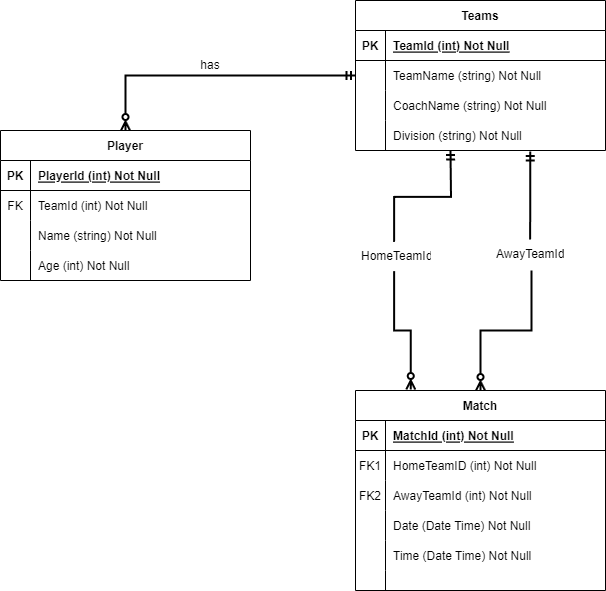

The diagram above was exported from draw.io. Its source (the exported page's mxGraphModel, read from the mxfile embedded in the PNG):
<mxGraphModel dx="1221" dy="717" grid="1" gridSize="10" guides="1" tooltips="1" connect="1" arrows="1" fold="1" page="1" pageScale="1" pageWidth="1100" pageHeight="850" math="0" shadow="0" extFonts="Permanent Marker^https://fonts.googleapis.com/css?family=Permanent+Marker">
  <root>
    <mxCell id="0" />
    <mxCell id="1" parent="0" />
    <mxCell id="C-vyLk0tnHw3VtMMgP7b-2" value="Player" style="shape=table;startSize=30;container=1;collapsible=1;childLayout=tableLayout;fixedRows=1;rowLines=0;fontStyle=1;align=center;resizeLast=1;" parent="1" vertex="1">
      <mxGeometry x="30" y="190" width="250" height="150" as="geometry" />
    </mxCell>
    <mxCell id="C-vyLk0tnHw3VtMMgP7b-3" value="" style="shape=partialRectangle;collapsible=0;dropTarget=0;pointerEvents=0;fillColor=none;points=[[0,0.5],[1,0.5]];portConstraint=eastwest;top=0;left=0;right=0;bottom=1;" parent="C-vyLk0tnHw3VtMMgP7b-2" vertex="1">
      <mxGeometry y="30" width="250" height="30" as="geometry" />
    </mxCell>
    <mxCell id="C-vyLk0tnHw3VtMMgP7b-4" value="PK" style="shape=partialRectangle;overflow=hidden;connectable=0;fillColor=none;top=0;left=0;bottom=0;right=0;fontStyle=1;" parent="C-vyLk0tnHw3VtMMgP7b-3" vertex="1">
      <mxGeometry width="30" height="30" as="geometry">
        <mxRectangle width="30" height="30" as="alternateBounds" />
      </mxGeometry>
    </mxCell>
    <mxCell id="C-vyLk0tnHw3VtMMgP7b-5" value="PlayerId (int) Not Null" style="shape=partialRectangle;overflow=hidden;connectable=0;fillColor=none;top=0;left=0;bottom=0;right=0;align=left;spacingLeft=6;fontStyle=5;" parent="C-vyLk0tnHw3VtMMgP7b-3" vertex="1">
      <mxGeometry x="30" width="220" height="30" as="geometry">
        <mxRectangle width="220" height="30" as="alternateBounds" />
      </mxGeometry>
    </mxCell>
    <mxCell id="C-vyLk0tnHw3VtMMgP7b-6" value="" style="shape=partialRectangle;collapsible=0;dropTarget=0;pointerEvents=0;fillColor=none;points=[[0,0.5],[1,0.5]];portConstraint=eastwest;top=0;left=0;right=0;bottom=0;" parent="C-vyLk0tnHw3VtMMgP7b-2" vertex="1">
      <mxGeometry y="60" width="250" height="30" as="geometry" />
    </mxCell>
    <mxCell id="C-vyLk0tnHw3VtMMgP7b-7" value="FK" style="shape=partialRectangle;overflow=hidden;connectable=0;fillColor=none;top=0;left=0;bottom=0;right=0;" parent="C-vyLk0tnHw3VtMMgP7b-6" vertex="1">
      <mxGeometry width="30" height="30" as="geometry">
        <mxRectangle width="30" height="30" as="alternateBounds" />
      </mxGeometry>
    </mxCell>
    <mxCell id="C-vyLk0tnHw3VtMMgP7b-8" value="TeamId (int) Not Null" style="shape=partialRectangle;overflow=hidden;connectable=0;fillColor=none;top=0;left=0;bottom=0;right=0;align=left;spacingLeft=6;" parent="C-vyLk0tnHw3VtMMgP7b-6" vertex="1">
      <mxGeometry x="30" width="220" height="30" as="geometry">
        <mxRectangle width="220" height="30" as="alternateBounds" />
      </mxGeometry>
    </mxCell>
    <mxCell id="C-vyLk0tnHw3VtMMgP7b-9" value="" style="shape=partialRectangle;collapsible=0;dropTarget=0;pointerEvents=0;fillColor=none;points=[[0,0.5],[1,0.5]];portConstraint=eastwest;top=0;left=0;right=0;bottom=0;" parent="C-vyLk0tnHw3VtMMgP7b-2" vertex="1">
      <mxGeometry y="90" width="250" height="30" as="geometry" />
    </mxCell>
    <mxCell id="C-vyLk0tnHw3VtMMgP7b-10" value="" style="shape=partialRectangle;overflow=hidden;connectable=0;fillColor=none;top=0;left=0;bottom=0;right=0;" parent="C-vyLk0tnHw3VtMMgP7b-9" vertex="1">
      <mxGeometry width="30" height="30" as="geometry">
        <mxRectangle width="30" height="30" as="alternateBounds" />
      </mxGeometry>
    </mxCell>
    <mxCell id="C-vyLk0tnHw3VtMMgP7b-11" value="Name (string) Not Null" style="shape=partialRectangle;overflow=hidden;connectable=0;fillColor=none;top=0;left=0;bottom=0;right=0;align=left;spacingLeft=6;" parent="C-vyLk0tnHw3VtMMgP7b-9" vertex="1">
      <mxGeometry x="30" width="220" height="30" as="geometry">
        <mxRectangle width="220" height="30" as="alternateBounds" />
      </mxGeometry>
    </mxCell>
    <mxCell id="xGS7-O9h_8jh7F1kf-87-17" value="" style="shape=partialRectangle;collapsible=0;dropTarget=0;pointerEvents=0;fillColor=none;points=[[0,0.5],[1,0.5]];portConstraint=eastwest;top=0;left=0;right=0;bottom=0;" parent="C-vyLk0tnHw3VtMMgP7b-2" vertex="1">
      <mxGeometry y="120" width="250" height="30" as="geometry" />
    </mxCell>
    <mxCell id="xGS7-O9h_8jh7F1kf-87-18" value="" style="shape=partialRectangle;overflow=hidden;connectable=0;fillColor=none;top=0;left=0;bottom=0;right=0;" parent="xGS7-O9h_8jh7F1kf-87-17" vertex="1">
      <mxGeometry width="30" height="30" as="geometry">
        <mxRectangle width="30" height="30" as="alternateBounds" />
      </mxGeometry>
    </mxCell>
    <mxCell id="xGS7-O9h_8jh7F1kf-87-19" value="Age (int) Not Null" style="shape=partialRectangle;overflow=hidden;connectable=0;fillColor=none;top=0;left=0;bottom=0;right=0;align=left;spacingLeft=6;" parent="xGS7-O9h_8jh7F1kf-87-17" vertex="1">
      <mxGeometry x="30" width="220" height="30" as="geometry">
        <mxRectangle width="220" height="30" as="alternateBounds" />
      </mxGeometry>
    </mxCell>
    <mxCell id="C-vyLk0tnHw3VtMMgP7b-23" value="Teams" style="shape=table;startSize=30;container=1;collapsible=1;childLayout=tableLayout;fixedRows=1;rowLines=0;fontStyle=1;align=center;resizeLast=1;" parent="1" vertex="1">
      <mxGeometry x="385" y="60" width="250" height="150" as="geometry">
        <mxRectangle x="60" y="110" width="80" height="30" as="alternateBounds" />
      </mxGeometry>
    </mxCell>
    <mxCell id="C-vyLk0tnHw3VtMMgP7b-24" value="" style="shape=partialRectangle;collapsible=0;dropTarget=0;pointerEvents=0;fillColor=none;points=[[0,0.5],[1,0.5]];portConstraint=eastwest;top=0;left=0;right=0;bottom=1;" parent="C-vyLk0tnHw3VtMMgP7b-23" vertex="1">
      <mxGeometry y="30" width="250" height="30" as="geometry" />
    </mxCell>
    <mxCell id="C-vyLk0tnHw3VtMMgP7b-25" value="PK" style="shape=partialRectangle;overflow=hidden;connectable=0;fillColor=none;top=0;left=0;bottom=0;right=0;fontStyle=1;" parent="C-vyLk0tnHw3VtMMgP7b-24" vertex="1">
      <mxGeometry width="30" height="30" as="geometry">
        <mxRectangle width="30" height="30" as="alternateBounds" />
      </mxGeometry>
    </mxCell>
    <mxCell id="C-vyLk0tnHw3VtMMgP7b-26" value="TeamId (int) Not Null" style="shape=partialRectangle;overflow=hidden;connectable=0;fillColor=none;top=0;left=0;bottom=0;right=0;align=left;spacingLeft=6;fontStyle=5;" parent="C-vyLk0tnHw3VtMMgP7b-24" vertex="1">
      <mxGeometry x="30" width="220" height="30" as="geometry">
        <mxRectangle width="220" height="30" as="alternateBounds" />
      </mxGeometry>
    </mxCell>
    <mxCell id="C-vyLk0tnHw3VtMMgP7b-27" value="" style="shape=partialRectangle;collapsible=0;dropTarget=0;pointerEvents=0;fillColor=none;points=[[0,0.5],[1,0.5]];portConstraint=eastwest;top=0;left=0;right=0;bottom=0;" parent="C-vyLk0tnHw3VtMMgP7b-23" vertex="1">
      <mxGeometry y="60" width="250" height="30" as="geometry" />
    </mxCell>
    <mxCell id="C-vyLk0tnHw3VtMMgP7b-28" value="" style="shape=partialRectangle;overflow=hidden;connectable=0;fillColor=none;top=0;left=0;bottom=0;right=0;" parent="C-vyLk0tnHw3VtMMgP7b-27" vertex="1">
      <mxGeometry width="30" height="30" as="geometry">
        <mxRectangle width="30" height="30" as="alternateBounds" />
      </mxGeometry>
    </mxCell>
    <mxCell id="C-vyLk0tnHw3VtMMgP7b-29" value="TeamName (string) Not Null" style="shape=partialRectangle;overflow=hidden;connectable=0;fillColor=none;top=0;left=0;bottom=0;right=0;align=left;spacingLeft=6;" parent="C-vyLk0tnHw3VtMMgP7b-27" vertex="1">
      <mxGeometry x="30" width="220" height="30" as="geometry">
        <mxRectangle width="220" height="30" as="alternateBounds" />
      </mxGeometry>
    </mxCell>
    <mxCell id="xGS7-O9h_8jh7F1kf-87-1" value="" style="shape=partialRectangle;collapsible=0;dropTarget=0;pointerEvents=0;fillColor=none;points=[[0,0.5],[1,0.5]];portConstraint=eastwest;top=0;left=0;right=0;bottom=0;" parent="C-vyLk0tnHw3VtMMgP7b-23" vertex="1">
      <mxGeometry y="90" width="250" height="30" as="geometry" />
    </mxCell>
    <mxCell id="xGS7-O9h_8jh7F1kf-87-2" value="" style="shape=partialRectangle;overflow=hidden;connectable=0;fillColor=none;top=0;left=0;bottom=0;right=0;" parent="xGS7-O9h_8jh7F1kf-87-1" vertex="1">
      <mxGeometry width="30" height="30" as="geometry">
        <mxRectangle width="30" height="30" as="alternateBounds" />
      </mxGeometry>
    </mxCell>
    <mxCell id="xGS7-O9h_8jh7F1kf-87-3" value="CoachName (string) Not Null" style="shape=partialRectangle;overflow=hidden;connectable=0;fillColor=none;top=0;left=0;bottom=0;right=0;align=left;spacingLeft=6;" parent="xGS7-O9h_8jh7F1kf-87-1" vertex="1">
      <mxGeometry x="30" width="220" height="30" as="geometry">
        <mxRectangle width="220" height="30" as="alternateBounds" />
      </mxGeometry>
    </mxCell>
    <mxCell id="rcAgUrJOAZ8-UzcdQgbO-1" value="" style="shape=partialRectangle;collapsible=0;dropTarget=0;pointerEvents=0;fillColor=none;points=[[0,0.5],[1,0.5]];portConstraint=eastwest;top=0;left=0;right=0;bottom=0;" parent="C-vyLk0tnHw3VtMMgP7b-23" vertex="1">
      <mxGeometry y="120" width="250" height="30" as="geometry" />
    </mxCell>
    <mxCell id="rcAgUrJOAZ8-UzcdQgbO-2" value="" style="shape=partialRectangle;overflow=hidden;connectable=0;fillColor=none;top=0;left=0;bottom=0;right=0;" parent="rcAgUrJOAZ8-UzcdQgbO-1" vertex="1">
      <mxGeometry width="30" height="30" as="geometry">
        <mxRectangle width="30" height="30" as="alternateBounds" />
      </mxGeometry>
    </mxCell>
    <mxCell id="rcAgUrJOAZ8-UzcdQgbO-3" value="Division (string) Not Null" style="shape=partialRectangle;overflow=hidden;connectable=0;fillColor=none;top=0;left=0;bottom=0;right=0;align=left;spacingLeft=6;" parent="rcAgUrJOAZ8-UzcdQgbO-1" vertex="1">
      <mxGeometry x="30" width="220" height="30" as="geometry">
        <mxRectangle width="220" height="30" as="alternateBounds" />
      </mxGeometry>
    </mxCell>
    <mxCell id="C-vyLk0tnHw3VtMMgP7b-13" value="Match" style="shape=table;startSize=30;container=1;collapsible=1;childLayout=tableLayout;fixedRows=1;rowLines=0;fontStyle=1;align=center;resizeLast=1;" parent="1" vertex="1">
      <mxGeometry x="385" y="450" width="250" height="200" as="geometry" />
    </mxCell>
    <mxCell id="C-vyLk0tnHw3VtMMgP7b-14" value="" style="shape=partialRectangle;collapsible=0;dropTarget=0;pointerEvents=0;fillColor=none;points=[[0,0.5],[1,0.5]];portConstraint=eastwest;top=0;left=0;right=0;bottom=1;" parent="C-vyLk0tnHw3VtMMgP7b-13" vertex="1">
      <mxGeometry y="30" width="250" height="30" as="geometry" />
    </mxCell>
    <mxCell id="C-vyLk0tnHw3VtMMgP7b-15" value="PK" style="shape=partialRectangle;overflow=hidden;connectable=0;fillColor=none;top=0;left=0;bottom=0;right=0;fontStyle=1;" parent="C-vyLk0tnHw3VtMMgP7b-14" vertex="1">
      <mxGeometry width="30" height="30" as="geometry">
        <mxRectangle width="30" height="30" as="alternateBounds" />
      </mxGeometry>
    </mxCell>
    <mxCell id="C-vyLk0tnHw3VtMMgP7b-16" value="MatchId (int) Not Null" style="shape=partialRectangle;overflow=hidden;connectable=0;fillColor=none;top=0;left=0;bottom=0;right=0;align=left;spacingLeft=6;fontStyle=5;" parent="C-vyLk0tnHw3VtMMgP7b-14" vertex="1">
      <mxGeometry x="30" width="220" height="30" as="geometry">
        <mxRectangle width="220" height="30" as="alternateBounds" />
      </mxGeometry>
    </mxCell>
    <mxCell id="C-vyLk0tnHw3VtMMgP7b-20" value="" style="shape=partialRectangle;collapsible=0;dropTarget=0;pointerEvents=0;fillColor=none;points=[[0,0.5],[1,0.5]];portConstraint=eastwest;top=0;left=0;right=0;bottom=0;" parent="C-vyLk0tnHw3VtMMgP7b-13" vertex="1">
      <mxGeometry y="60" width="250" height="30" as="geometry" />
    </mxCell>
    <mxCell id="C-vyLk0tnHw3VtMMgP7b-21" value="FK1" style="shape=partialRectangle;overflow=hidden;connectable=0;fillColor=none;top=0;left=0;bottom=0;right=0;" parent="C-vyLk0tnHw3VtMMgP7b-20" vertex="1">
      <mxGeometry width="30" height="30" as="geometry">
        <mxRectangle width="30" height="30" as="alternateBounds" />
      </mxGeometry>
    </mxCell>
    <mxCell id="C-vyLk0tnHw3VtMMgP7b-22" value="HomeTeamID (int) Not Null" style="shape=partialRectangle;overflow=hidden;connectable=0;fillColor=none;top=0;left=0;bottom=0;right=0;align=left;spacingLeft=6;" parent="C-vyLk0tnHw3VtMMgP7b-20" vertex="1">
      <mxGeometry x="30" width="220" height="30" as="geometry">
        <mxRectangle width="220" height="30" as="alternateBounds" />
      </mxGeometry>
    </mxCell>
    <mxCell id="xGS7-O9h_8jh7F1kf-87-20" value="" style="shape=partialRectangle;collapsible=0;dropTarget=0;pointerEvents=0;fillColor=none;points=[[0,0.5],[1,0.5]];portConstraint=eastwest;top=0;left=0;right=0;bottom=0;" parent="C-vyLk0tnHw3VtMMgP7b-13" vertex="1">
      <mxGeometry y="90" width="250" height="30" as="geometry" />
    </mxCell>
    <mxCell id="xGS7-O9h_8jh7F1kf-87-21" value="FK2" style="shape=partialRectangle;overflow=hidden;connectable=0;fillColor=none;top=0;left=0;bottom=0;right=0;" parent="xGS7-O9h_8jh7F1kf-87-20" vertex="1">
      <mxGeometry width="30" height="30" as="geometry">
        <mxRectangle width="30" height="30" as="alternateBounds" />
      </mxGeometry>
    </mxCell>
    <mxCell id="xGS7-O9h_8jh7F1kf-87-22" value="AwayTeamId (int) Not Null" style="shape=partialRectangle;overflow=hidden;connectable=0;fillColor=none;top=0;left=0;bottom=0;right=0;align=left;spacingLeft=6;" parent="xGS7-O9h_8jh7F1kf-87-20" vertex="1">
      <mxGeometry x="30" width="220" height="30" as="geometry">
        <mxRectangle width="220" height="30" as="alternateBounds" />
      </mxGeometry>
    </mxCell>
    <mxCell id="xGS7-O9h_8jh7F1kf-87-26" value="" style="shape=partialRectangle;collapsible=0;dropTarget=0;pointerEvents=0;fillColor=none;points=[[0,0.5],[1,0.5]];portConstraint=eastwest;top=0;left=0;right=0;bottom=0;" parent="C-vyLk0tnHw3VtMMgP7b-13" vertex="1">
      <mxGeometry y="120" width="250" height="30" as="geometry" />
    </mxCell>
    <mxCell id="xGS7-O9h_8jh7F1kf-87-27" value="" style="shape=partialRectangle;overflow=hidden;connectable=0;fillColor=none;top=0;left=0;bottom=0;right=0;" parent="xGS7-O9h_8jh7F1kf-87-26" vertex="1">
      <mxGeometry width="30" height="30" as="geometry">
        <mxRectangle width="30" height="30" as="alternateBounds" />
      </mxGeometry>
    </mxCell>
    <mxCell id="xGS7-O9h_8jh7F1kf-87-28" value="Date (Date Time) Not Null" style="shape=partialRectangle;overflow=hidden;connectable=0;fillColor=none;top=0;left=0;bottom=0;right=0;align=left;spacingLeft=6;" parent="xGS7-O9h_8jh7F1kf-87-26" vertex="1">
      <mxGeometry x="30" width="220" height="30" as="geometry">
        <mxRectangle width="220" height="30" as="alternateBounds" />
      </mxGeometry>
    </mxCell>
    <mxCell id="xGS7-O9h_8jh7F1kf-87-29" value="" style="shape=partialRectangle;collapsible=0;dropTarget=0;pointerEvents=0;fillColor=none;points=[[0,0.5],[1,0.5]];portConstraint=eastwest;top=0;left=0;right=0;bottom=0;" parent="C-vyLk0tnHw3VtMMgP7b-13" vertex="1">
      <mxGeometry y="150" width="250" height="30" as="geometry" />
    </mxCell>
    <mxCell id="xGS7-O9h_8jh7F1kf-87-30" value="" style="shape=partialRectangle;overflow=hidden;connectable=0;fillColor=none;top=0;left=0;bottom=0;right=0;" parent="xGS7-O9h_8jh7F1kf-87-29" vertex="1">
      <mxGeometry width="30" height="30" as="geometry">
        <mxRectangle width="30" height="30" as="alternateBounds" />
      </mxGeometry>
    </mxCell>
    <mxCell id="xGS7-O9h_8jh7F1kf-87-31" value="Time (Date Time) Not Null" style="shape=partialRectangle;overflow=hidden;connectable=0;fillColor=none;top=0;left=0;bottom=0;right=0;align=left;spacingLeft=6;" parent="xGS7-O9h_8jh7F1kf-87-29" vertex="1">
      <mxGeometry x="30" width="220" height="30" as="geometry">
        <mxRectangle width="220" height="30" as="alternateBounds" />
      </mxGeometry>
    </mxCell>
    <mxCell id="xGS7-O9h_8jh7F1kf-87-32" value="" style="shape=partialRectangle;collapsible=0;dropTarget=0;pointerEvents=0;fillColor=none;points=[[0,0.5],[1,0.5]];portConstraint=eastwest;top=0;left=0;right=0;bottom=0;" parent="C-vyLk0tnHw3VtMMgP7b-13" vertex="1">
      <mxGeometry y="180" width="250" height="20" as="geometry" />
    </mxCell>
    <mxCell id="xGS7-O9h_8jh7F1kf-87-33" value="" style="shape=partialRectangle;overflow=hidden;connectable=0;fillColor=none;top=0;left=0;bottom=0;right=0;" parent="xGS7-O9h_8jh7F1kf-87-32" vertex="1">
      <mxGeometry width="30" height="20" as="geometry">
        <mxRectangle width="30" height="20" as="alternateBounds" />
      </mxGeometry>
    </mxCell>
    <mxCell id="xGS7-O9h_8jh7F1kf-87-34" value="" style="shape=partialRectangle;overflow=hidden;connectable=0;fillColor=none;top=0;left=0;bottom=0;right=0;align=left;spacingLeft=6;strokeColor=default;" parent="xGS7-O9h_8jh7F1kf-87-32" vertex="1">
      <mxGeometry x="30" width="220" height="20" as="geometry">
        <mxRectangle width="220" height="20" as="alternateBounds" />
      </mxGeometry>
    </mxCell>
    <mxCell id="xGS7-O9h_8jh7F1kf-87-101" style="edgeStyle=orthogonalEdgeStyle;rounded=0;orthogonalLoop=1;jettySize=auto;html=1;entryX=0.5;entryY=0;entryDx=0;entryDy=0;startArrow=ERmandOne;startFill=0;endArrow=ERzeroToMany;endFill=0;strokeWidth=2;" parent="1" source="C-vyLk0tnHw3VtMMgP7b-27" target="C-vyLk0tnHw3VtMMgP7b-2" edge="1">
      <mxGeometry relative="1" as="geometry" />
    </mxCell>
    <mxCell id="xGS7-O9h_8jh7F1kf-87-86" value="HomeTeamId" style="text;strokeColor=none;fillColor=none;spacingLeft=4;spacingRight=4;overflow=hidden;rotatable=0;points=[[0,0.5],[1,0.5]];portConstraint=eastwest;fontSize=12;whiteSpace=wrap;html=1;" parent="1" vertex="1">
      <mxGeometry x="385" y="301.74" width="80" height="28.26" as="geometry" />
    </mxCell>
    <mxCell id="xGS7-O9h_8jh7F1kf-87-112" style="edgeStyle=orthogonalEdgeStyle;rounded=0;orthogonalLoop=1;jettySize=auto;html=1;entryX=0.5;entryY=0;entryDx=0;entryDy=0;exitX=0.513;exitY=1;exitDx=0;exitDy=0;exitPerimeter=0;endArrow=ERzeroToMany;endFill=0;strokeWidth=2;" parent="1" source="xGS7-O9h_8jh7F1kf-87-87" target="C-vyLk0tnHw3VtMMgP7b-13" edge="1">
      <mxGeometry relative="1" as="geometry">
        <mxPoint x="540" y="420" as="targetPoint" />
        <mxPoint x="590" y="320" as="sourcePoint" />
      </mxGeometry>
    </mxCell>
    <mxCell id="xGS7-O9h_8jh7F1kf-87-87" value="AwayTeamId" style="text;strokeColor=none;fillColor=none;spacingLeft=4;spacingRight=4;overflow=hidden;rotatable=0;points=[[0,0.5],[1,0.5]];portConstraint=eastwest;fontSize=12;whiteSpace=wrap;html=1;" parent="1" vertex="1">
      <mxGeometry x="520" y="300" width="80" height="30" as="geometry" />
    </mxCell>
    <mxCell id="xGS7-O9h_8jh7F1kf-87-110" value="has" style="text;html=1;align=center;verticalAlign=middle;whiteSpace=wrap;rounded=0;" parent="1" vertex="1">
      <mxGeometry x="210" y="110" width="60" height="30" as="geometry" />
    </mxCell>
    <mxCell id="xGS7-O9h_8jh7F1kf-87-111" style="edgeStyle=orthogonalEdgeStyle;rounded=0;orthogonalLoop=1;jettySize=auto;html=1;exitX=0.496;exitY=-0.033;exitDx=0;exitDy=0;exitPerimeter=0;endArrow=ERmandOne;endFill=0;strokeWidth=2;entryX=0.699;entryY=1.033;entryDx=0;entryDy=0;entryPerimeter=0;" parent="1" source="xGS7-O9h_8jh7F1kf-87-87" target="rcAgUrJOAZ8-UzcdQgbO-1" edge="1">
      <mxGeometry relative="1" as="geometry">
        <mxPoint x="600" y="270" as="sourcePoint" />
        <mxPoint x="570" y="230" as="targetPoint" />
      </mxGeometry>
    </mxCell>
    <mxCell id="xGS7-O9h_8jh7F1kf-87-113" style="edgeStyle=orthogonalEdgeStyle;rounded=0;orthogonalLoop=1;jettySize=auto;html=1;exitX=0.483;exitY=-0.014;exitDx=0;exitDy=0;exitPerimeter=0;endArrow=ERmandOne;endFill=0;strokeWidth=2;" parent="1" source="xGS7-O9h_8jh7F1kf-87-86" edge="1">
      <mxGeometry relative="1" as="geometry">
        <mxPoint x="480" y="210" as="targetPoint" />
      </mxGeometry>
    </mxCell>
    <mxCell id="xGS7-O9h_8jh7F1kf-87-114" style="edgeStyle=orthogonalEdgeStyle;rounded=0;orthogonalLoop=1;jettySize=auto;html=1;entryX=0.221;entryY=-0.005;entryDx=0;entryDy=0;entryPerimeter=0;exitX=0.483;exitY=1.024;exitDx=0;exitDy=0;exitPerimeter=0;endArrow=ERzeroToMany;endFill=0;strokeWidth=2;" parent="1" source="xGS7-O9h_8jh7F1kf-87-86" target="C-vyLk0tnHw3VtMMgP7b-13" edge="1">
      <mxGeometry relative="1" as="geometry" />
    </mxCell>
  </root>
</mxGraphModel>